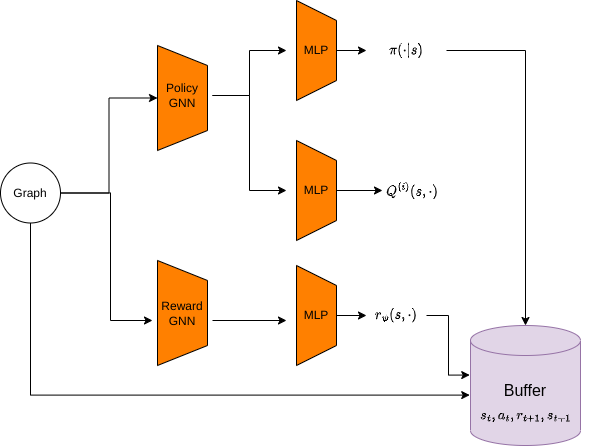

The diagram above was exported from draw.io. Its source (the exported page's mxGraphModel, read from the mxfile embedded in the PNG):
<mxGraphModel dx="1050" dy="587" grid="1" gridSize="10" guides="1" tooltips="1" connect="1" arrows="1" fold="1" page="1" pageScale="1" pageWidth="827" pageHeight="1169" math="1" shadow="0">
  <root>
    <mxCell id="0" />
    <mxCell id="1" parent="0" />
    <mxCell id="Js7T4qMxGgV-zNylEVh3-1" value="" style="shape=trapezoid;perimeter=trapezoidPerimeter;whiteSpace=wrap;html=1;fixedSize=1;direction=south;fillColor=#FF8000;" parent="1" vertex="1">
      <mxGeometry x="297" y="185" width="50" height="105" as="geometry" />
    </mxCell>
    <mxCell id="Js7T4qMxGgV-zNylEVh3-31" style="edgeStyle=orthogonalEdgeStyle;rounded=0;orthogonalLoop=1;jettySize=auto;html=1;exitX=0.5;exitY=0;exitDx=0;exitDy=0;" parent="1" source="Js7T4qMxGgV-zNylEVh3-7" target="Js7T4qMxGgV-zNylEVh3-30" edge="1">
      <mxGeometry relative="1" as="geometry" />
    </mxCell>
    <mxCell id="Js7T4qMxGgV-zNylEVh3-7" value="" style="shape=trapezoid;perimeter=trapezoidPerimeter;whiteSpace=wrap;html=1;fixedSize=1;direction=south;fillColor=#FF8000;" parent="1" vertex="1">
      <mxGeometry x="436" y="140" width="40" height="100" as="geometry" />
    </mxCell>
    <mxCell id="Js7T4qMxGgV-zNylEVh3-33" style="edgeStyle=orthogonalEdgeStyle;rounded=0;orthogonalLoop=1;jettySize=auto;html=1;exitX=0.5;exitY=0;exitDx=0;exitDy=0;entryX=0;entryY=0.5;entryDx=0;entryDy=0;" parent="1" source="Js7T4qMxGgV-zNylEVh3-13" target="Js7T4qMxGgV-zNylEVh3-32" edge="1">
      <mxGeometry relative="1" as="geometry" />
    </mxCell>
    <mxCell id="Js7T4qMxGgV-zNylEVh3-13" value="" style="shape=trapezoid;perimeter=trapezoidPerimeter;whiteSpace=wrap;html=1;fixedSize=1;direction=south;fillColor=#FF8000;" parent="1" vertex="1">
      <mxGeometry x="436" y="280" width="40" height="100" as="geometry" />
    </mxCell>
    <mxCell id="Js7T4qMxGgV-zNylEVh3-35" style="edgeStyle=orthogonalEdgeStyle;rounded=0;orthogonalLoop=1;jettySize=auto;html=1;exitX=0.5;exitY=0;exitDx=0;exitDy=0;entryX=0;entryY=0.5;entryDx=0;entryDy=0;" parent="1" source="Js7T4qMxGgV-zNylEVh3-18" target="Js7T4qMxGgV-zNylEVh3-34" edge="1">
      <mxGeometry relative="1" as="geometry" />
    </mxCell>
    <mxCell id="Js7T4qMxGgV-zNylEVh3-18" value="" style="shape=trapezoid;perimeter=trapezoidPerimeter;whiteSpace=wrap;html=1;fixedSize=1;direction=south;fillColor=#FF8000;" parent="1" vertex="1">
      <mxGeometry x="436" y="405" width="40" height="100" as="geometry" />
    </mxCell>
    <mxCell id="Js7T4qMxGgV-zNylEVh3-40" style="edgeStyle=orthogonalEdgeStyle;rounded=0;orthogonalLoop=1;jettySize=auto;html=1;exitX=1;exitY=0.5;exitDx=0;exitDy=0;entryX=0.5;entryY=0;entryDx=0;entryDy=0;entryPerimeter=0;" parent="1" source="Js7T4qMxGgV-zNylEVh3-30" target="Js7T4qMxGgV-zNylEVh3-38" edge="1">
      <mxGeometry relative="1" as="geometry" />
    </mxCell>
    <mxCell id="Js7T4qMxGgV-zNylEVh3-30" value="$$\pi(\cdot|s)$$" style="text;html=1;strokeColor=none;fillColor=none;align=center;verticalAlign=middle;whiteSpace=wrap;rounded=0;" parent="1" vertex="1">
      <mxGeometry x="506" y="165" width="80" height="50" as="geometry" />
    </mxCell>
    <mxCell id="Js7T4qMxGgV-zNylEVh3-32" value="$$Q^{(i)}(s,\cdot)$$" style="text;html=1;strokeColor=none;fillColor=none;align=center;verticalAlign=middle;whiteSpace=wrap;rounded=0;" parent="1" vertex="1">
      <mxGeometry x="522" y="315" width="60" height="30" as="geometry" />
    </mxCell>
    <mxCell id="_TXsyzZBxL3_WUEXTCMe-12" style="edgeStyle=orthogonalEdgeStyle;rounded=0;orthogonalLoop=1;jettySize=auto;html=1;exitX=1;exitY=0.5;exitDx=0;exitDy=0;entryX=-0.007;entryY=0.413;entryDx=0;entryDy=0;entryPerimeter=0;" edge="1" parent="1" source="Js7T4qMxGgV-zNylEVh3-34" target="Js7T4qMxGgV-zNylEVh3-38">
      <mxGeometry relative="1" as="geometry" />
    </mxCell>
    <mxCell id="Js7T4qMxGgV-zNylEVh3-34" value="$$r_\psi(s, \cdot)$$" style="text;html=1;strokeColor=none;fillColor=none;align=center;verticalAlign=middle;whiteSpace=wrap;rounded=0;" parent="1" vertex="1">
      <mxGeometry x="506" y="440" width="60" height="30" as="geometry" />
    </mxCell>
    <mxCell id="Js7T4qMxGgV-zNylEVh3-38" value="" style="shape=cylinder3;whiteSpace=wrap;html=1;boundedLbl=1;backgroundOutline=1;size=15;fillColor=#e1d5e7;strokeColor=#9673a6;" parent="1" vertex="1">
      <mxGeometry x="610" y="465" width="110" height="120" as="geometry" />
    </mxCell>
    <mxCell id="Js7T4qMxGgV-zNylEVh3-61" style="edgeStyle=orthogonalEdgeStyle;rounded=0;orthogonalLoop=1;jettySize=auto;html=1;exitX=1;exitY=0.5;exitDx=0;exitDy=0;entryX=0.5;entryY=1;entryDx=0;entryDy=0;" parent="1" source="Js7T4qMxGgV-zNylEVh3-47" target="Js7T4qMxGgV-zNylEVh3-1" edge="1">
      <mxGeometry relative="1" as="geometry" />
    </mxCell>
    <mxCell id="_TXsyzZBxL3_WUEXTCMe-11" style="edgeStyle=orthogonalEdgeStyle;rounded=0;orthogonalLoop=1;jettySize=auto;html=1;exitX=0.5;exitY=1;exitDx=0;exitDy=0;entryX=-0.007;entryY=0.58;entryDx=0;entryDy=0;entryPerimeter=0;" edge="1" parent="1" source="Js7T4qMxGgV-zNylEVh3-47" target="Js7T4qMxGgV-zNylEVh3-38">
      <mxGeometry relative="1" as="geometry" />
    </mxCell>
    <mxCell id="Js7T4qMxGgV-zNylEVh3-47" value="" style="ellipse;whiteSpace=wrap;html=1;aspect=fixed;" parent="1" vertex="1">
      <mxGeometry x="140" y="302.5" width="60" height="60" as="geometry" />
    </mxCell>
    <mxCell id="_TXsyzZBxL3_WUEXTCMe-9" style="edgeStyle=orthogonalEdgeStyle;rounded=0;orthogonalLoop=1;jettySize=auto;html=1;exitX=1;exitY=0.5;exitDx=0;exitDy=0;entryX=0;entryY=0.75;entryDx=0;entryDy=0;" edge="1" parent="1" source="Js7T4qMxGgV-zNylEVh3-51" target="Js7T4qMxGgV-zNylEVh3-72">
      <mxGeometry relative="1" as="geometry">
        <Array as="points">
          <mxPoint x="250" y="333" />
          <mxPoint x="250" y="460" />
        </Array>
      </mxGeometry>
    </mxCell>
    <mxCell id="Js7T4qMxGgV-zNylEVh3-51" value="Graph" style="text;html=1;strokeColor=none;fillColor=none;align=center;verticalAlign=middle;whiteSpace=wrap;rounded=0;" parent="1" vertex="1">
      <mxGeometry x="140" y="317.5" width="60" height="30" as="geometry" />
    </mxCell>
    <mxCell id="Js7T4qMxGgV-zNylEVh3-52" value="MLP" style="text;html=1;strokeColor=none;fillColor=none;align=center;verticalAlign=middle;whiteSpace=wrap;rounded=0;" parent="1" vertex="1">
      <mxGeometry x="426" y="440" width="60" height="30" as="geometry" />
    </mxCell>
    <mxCell id="Js7T4qMxGgV-zNylEVh3-54" value="MLP" style="text;html=1;strokeColor=none;fillColor=none;align=center;verticalAlign=middle;whiteSpace=wrap;rounded=0;" parent="1" vertex="1">
      <mxGeometry x="426" y="315" width="60" height="30" as="geometry" />
    </mxCell>
    <mxCell id="Js7T4qMxGgV-zNylEVh3-56" value="MLP" style="text;html=1;strokeColor=none;fillColor=none;align=center;verticalAlign=middle;whiteSpace=wrap;rounded=0;" parent="1" vertex="1">
      <mxGeometry x="426" y="175" width="60" height="30" as="geometry" />
    </mxCell>
    <mxCell id="Js7T4qMxGgV-zNylEVh3-58" value="&lt;font style=&quot;font-size: 16px;&quot;&gt;Buffer&lt;/font&gt;" style="text;html=1;strokeColor=none;fillColor=none;align=center;verticalAlign=middle;whiteSpace=wrap;rounded=0;" parent="1" vertex="1">
      <mxGeometry x="635" y="515" width="60" height="30" as="geometry" />
    </mxCell>
    <mxCell id="Js7T4qMxGgV-zNylEVh3-64" value="" style="shape=trapezoid;perimeter=trapezoidPerimeter;whiteSpace=wrap;html=1;fixedSize=1;direction=south;fillColor=#FF8000;" parent="1" vertex="1">
      <mxGeometry x="297" y="400" width="50" height="105" as="geometry" />
    </mxCell>
    <mxCell id="_TXsyzZBxL3_WUEXTCMe-5" style="edgeStyle=orthogonalEdgeStyle;rounded=0;orthogonalLoop=1;jettySize=auto;html=1;exitX=1;exitY=0.5;exitDx=0;exitDy=0;entryX=0;entryY=0.5;entryDx=0;entryDy=0;" edge="1" parent="1" source="Js7T4qMxGgV-zNylEVh3-70" target="Js7T4qMxGgV-zNylEVh3-54">
      <mxGeometry relative="1" as="geometry" />
    </mxCell>
    <mxCell id="_TXsyzZBxL3_WUEXTCMe-8" style="edgeStyle=orthogonalEdgeStyle;rounded=0;orthogonalLoop=1;jettySize=auto;html=1;exitX=1;exitY=0.5;exitDx=0;exitDy=0;entryX=0;entryY=0.5;entryDx=0;entryDy=0;" edge="1" parent="1" source="Js7T4qMxGgV-zNylEVh3-70" target="Js7T4qMxGgV-zNylEVh3-56">
      <mxGeometry relative="1" as="geometry" />
    </mxCell>
    <mxCell id="Js7T4qMxGgV-zNylEVh3-70" value="Policy GNN" style="text;html=1;strokeColor=none;fillColor=none;align=center;verticalAlign=middle;whiteSpace=wrap;rounded=0;" parent="1" vertex="1">
      <mxGeometry x="292" y="220" width="60" height="30" as="geometry" />
    </mxCell>
    <mxCell id="_TXsyzZBxL3_WUEXTCMe-10" style="edgeStyle=orthogonalEdgeStyle;rounded=0;orthogonalLoop=1;jettySize=auto;html=1;exitX=1;exitY=0.75;exitDx=0;exitDy=0;" edge="1" parent="1" source="Js7T4qMxGgV-zNylEVh3-72" target="Js7T4qMxGgV-zNylEVh3-52">
      <mxGeometry relative="1" as="geometry">
        <Array as="points">
          <mxPoint x="440" y="460" />
          <mxPoint x="440" y="460" />
        </Array>
      </mxGeometry>
    </mxCell>
    <mxCell id="Js7T4qMxGgV-zNylEVh3-72" value="Reward GNN" style="text;html=1;strokeColor=none;fillColor=none;align=center;verticalAlign=middle;whiteSpace=wrap;rounded=0;" parent="1" vertex="1">
      <mxGeometry x="292" y="437.5" width="60" height="30" as="geometry" />
    </mxCell>
    <mxCell id="_TXsyzZBxL3_WUEXTCMe-13" value="$$s_t,a_t,r_{t+1},s_{t+1}$$" style="text;html=1;align=center;verticalAlign=middle;resizable=0;points=[];autosize=1;strokeColor=none;fillColor=none;" vertex="1" parent="1">
      <mxGeometry x="580" y="540" width="170" height="30" as="geometry" />
    </mxCell>
  </root>
</mxGraphModel>